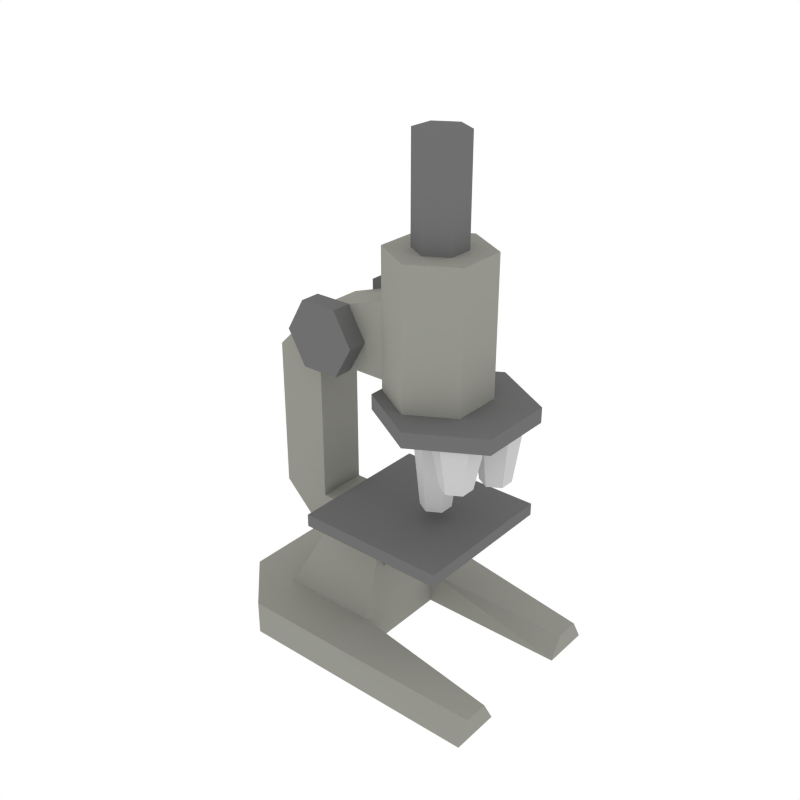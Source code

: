# Source: microscope__.blend  (saved by Blender 2.79.0; exported with 4.5.12 LTS)
import bpy
from mathutils import Matrix  # noqa: F401  (used for matrix-valued properties, if any)

bpy.ops.wm.read_factory_settings(use_empty=True)
scene = bpy.context.scene
scene.name = 'Scene'

# ---- collections
col_collection_1 = bpy.data.collections.new('Collection 1'); scene.collection.children.link(col_collection_1)

# ---- materials (node trees are filled in below, after node groups)
mat_plastic_dull_bl = bpy.data.materials.new('plastic_dull_bl')
mat_plastic_dull_bl.alpha_threshold = 0.0
mat_plastic_dull_bl.use_transparent_shadow = False
mat_plastic_dull_bl.diffuse_color = (0.1607, 0.1607, 0.1607, 1.0)
mat_plastic_dull_bl.specular_color = (0.7111, 0.7111, 0.7111)
mat_plastic_dull_bl.roughness = 0.5
mat_plastic_dull_bl.specular_intensity = 0.3154
mat_plastic_dull_bl.line_color = (0.0, 0.0, 0.0, 1.0)
mat_material_001 = bpy.data.materials.new('Material.001')
mat_material_001.alpha_threshold = 0.0
mat_material_001.use_transparent_shadow = False
mat_material_001.preview_render_type = 'FLAT'
mat_material_001.diffuse_color = (0.5793, 0.5793, 0.5793, 1.0)
mat_material_001.roughness = 0.5
mat_material_001.line_color = (0.0, 0.0, 0.0, 1.0)
mat_bronze_voronoi = bpy.data.materials.new('Bronze Voronoi')
mat_bronze_voronoi.alpha_threshold = 0.0
mat_bronze_voronoi.use_transparent_shadow = False
mat_bronze_voronoi.diffuse_color = (0.3031, 0.3032, 0.2706, 1.0)
mat_bronze_voronoi.specular_color = (0.9856, 0.9734, 0.9)
mat_bronze_voronoi.roughness = 1.5
mat_bronze_voronoi.specular_intensity = 0.8
mat_bronze_voronoi.line_color = (0.0, 0.0, 0.0, 1.0)

# ---- material node trees

# ---- world
world_world = bpy.data.worlds.new('World'); scene.world = world_world
world_world.color = (1.0, 1.0, 1.0)
world_world.use_sun_shadow = False
world_world.sun_shadow_jitter_overblur = 0.0
world_world.cycles.sampling_method = 'NONE'
world_world.cycles.sample_map_resolution = 256

# ---- meshes
me_cylinder_008 = bpy.data.meshes.new('Cylinder.008')
me_cylinder_008.from_pydata([(-1.511, 1.0, 3.467), (-1.511, 1.0, 3.667), (-0.6447, 0.5, 3.467), (-0.6447, 0.5, 3.667), (-0.6447, -0.5, 3.467), (-0.6447, -0.5, 3.667), (-1.511, -1.0, 3.467), (-1.511, -1.0, 3.667), (-2.377, -0.5, 3.467), (-2.377, -0.5, 3.667), (-2.377, 0.5, 3.467), (-2.377, 0.5, 3.667)], [], [(0, 1, 3, 2), (2, 3, 5, 4), (4, 5, 7, 6), (6, 7, 9, 8), (3, 1, 11, 9, 7, 5), (10, 11, 1, 0), (8, 9, 11, 10), (0, 2, 4, 6, 8, 10)])
me_cylinder_008.materials.append(mat_plastic_dull_bl)
me_cylinder_008.use_remesh_preserve_volume = False
me_cylinder_008.use_remesh_preserve_attributes = False
me_cylinder_008.use_mirror_vertex_groups = False
me_cylinder_008.update()
me_cylinder_007 = bpy.data.meshes.new('Cylinder.007')
me_cylinder_007.from_pydata([(-5.532, -0.6, 2.533), (-5.532, -0.2, 3.467), (-5.012, -0.9, 2.533), (-4.666, -0.7, 3.467), (-5.012, -1.5, 2.533), (-4.666, -1.7, 3.467), (-5.532, -1.8, 2.533), (-5.532, -2.2, 3.467), (-6.052, -1.5, 2.533), (-6.398, -1.7, 3.467), (-6.052, -0.9, 2.533), (-6.398, -0.7, 3.467)], [], [(0, 1, 3, 2), (2, 3, 5, 4), (4, 5, 7, 6), (6, 7, 9, 8), (10, 11, 1, 0), (8, 9, 11, 10), (0, 2, 4, 6, 8, 10)])
me_cylinder_007.materials.append(mat_material_001)
me_cylinder_007.use_remesh_preserve_volume = False
me_cylinder_007.use_remesh_preserve_attributes = False
me_cylinder_007.use_mirror_vertex_groups = False
me_cylinder_007.update()
me_cylinder_006 = bpy.data.meshes.new('Cylinder.006')
me_cylinder_006.from_pydata([(-5.532, 1.8, 2.8), (-5.532, 2.2, 3.467), (-5.012, 1.5, 2.8), (-4.666, 1.7, 3.467), (-5.012, 0.9, 2.8), (-4.666, 0.7, 3.467), (-5.532, 0.6, 2.8), (-5.532, 0.2, 3.467), (-6.052, 0.9, 2.8), (-6.398, 0.7, 3.467), (-6.052, 1.5, 2.8), (-6.398, 1.7, 3.467)], [], [(0, 1, 3, 2), (2, 3, 5, 4), (4, 5, 7, 6), (6, 7, 9, 8), (10, 11, 1, 0), (8, 9, 11, 10), (0, 2, 4, 6, 8, 10)])
me_cylinder_006.materials.append(mat_material_001)
me_cylinder_006.use_remesh_preserve_volume = False
me_cylinder_006.use_remesh_preserve_attributes = False
me_cylinder_006.use_mirror_vertex_groups = False
me_cylinder_006.update()
me_cylinder_005 = bpy.data.meshes.new('Cylinder.005')
me_cylinder_005.from_pydata([(-0.7321, -12.6, -0.6), (-0.7321, -12.6, -0.3333), (0.134, -13.1, -0.6), (0.134, -13.1, -0.3333), (0.134, -14.1, -0.6), (0.134, -14.1, -0.3333), (-0.7321, -14.6, -0.6), (-0.7321, -14.6, -0.3333), (-1.598, -14.1, -0.6), (-1.598, -14.1, -0.3333), (-1.598, -13.1, -0.6), (-1.598, -13.1, -0.3333)], [], [(0, 1, 3, 2), (2, 3, 5, 4), (4, 5, 7, 6), (6, 7, 9, 8), (3, 1, 11, 9, 7, 5), (10, 11, 1, 0), (8, 9, 11, 10), (0, 2, 4, 6, 8, 10)])
me_cylinder_005.materials.append(mat_plastic_dull_bl)
me_cylinder_005.use_remesh_preserve_volume = False
me_cylinder_005.use_remesh_preserve_attributes = False
me_cylinder_005.use_mirror_vertex_groups = False
me_cylinder_005.update()
me_cylinder_004 = bpy.data.meshes.new('Cylinder.004')
me_cylinder_004.from_pydata([(-8.4, 0.8214, 0.3333), (-8.4, 0.8214, 0.6), (-7.534, 0.3214, 0.3333), (-7.534, 0.3214, 0.6), (-7.534, -0.6786, 0.3333), (-7.534, -0.6786, 0.6), (-8.4, -1.179, 0.3333), (-8.4, -1.179, 0.6), (-9.266, -0.6786, 0.3333), (-9.266, -0.6786, 0.6), (-9.266, 0.3214, 0.3333), (-9.266, 0.3214, 0.6)], [], [(0, 1, 3, 2), (2, 3, 5, 4), (4, 5, 7, 6), (6, 7, 9, 8), (3, 1, 11, 9, 7, 5), (10, 11, 1, 0), (8, 9, 11, 10), (0, 2, 4, 6, 8, 10)])
me_cylinder_004.materials.append(mat_plastic_dull_bl)
me_cylinder_004.use_remesh_preserve_volume = False
me_cylinder_004.use_remesh_preserve_attributes = False
me_cylinder_004.use_mirror_vertex_groups = False
me_cylinder_004.update()
me_cube_003 = bpy.data.meshes.new('Cube.003')
me_cube_003.from_pydata([(-1.0, 0.5, 1.7), (-1.0, -0.5, 1.7), (-2.0, -0.5, 2.7), (-2.0, 0.5, 2.7), (-1.0, 0.5, 2.7), (-1.0, -0.5, 2.7)], [], [(0, 3, 4), (1, 2, 3, 0), (5, 2, 1)])
me_cube_003.materials.append(mat_plastic_dull_bl)
me_cube_003.use_remesh_preserve_volume = False
me_cube_003.use_remesh_preserve_attributes = False
me_cube_003.use_mirror_vertex_groups = False
me_cube_003.update()
me_cylinder_003 = bpy.data.meshes.new('Cylinder.003')
me_cylinder_003.from_pydata([(-3.732, 0.6, 2.133), (-3.732, 1.0, 3.467), (-3.212, 0.3, 2.133), (-2.866, 0.5, 3.467), (-3.212, -0.3, 2.133), (-2.866, -0.5, 3.467), (-3.732, -0.6, 2.133), (-3.732, -1.0, 3.467), (-4.252, -0.3, 2.133), (-4.598, -0.5, 3.467), (-4.252, 0.3, 2.133), (-4.598, 0.5, 3.467)], [], [(0, 1, 3, 2), (2, 3, 5, 4), (4, 5, 7, 6), (6, 7, 9, 8), (10, 11, 1, 0), (8, 9, 11, 10), (0, 2, 4, 6, 8, 10)])
me_cylinder_003.materials.append(mat_material_001)
me_cylinder_003.use_remesh_preserve_volume = False
me_cylinder_003.use_remesh_preserve_attributes = False
me_cylinder_003.use_mirror_vertex_groups = False
me_cylinder_003.update()
me_cylinder_002 = bpy.data.meshes.new('Cylinder.002')
me_cylinder_002.from_pydata([(-3.732, 1.0, 5.467), (-3.732, 1.0, 6.8), (-2.866, 0.5, 5.467), (-2.866, 0.5, 6.8), (-2.866, -0.5, 5.467), (-2.866, -0.5, 6.8), (-3.732, -1.0, 5.467), (-3.732, -1.0, 6.8), (-4.598, -0.5, 5.467), (-4.598, -0.5, 6.8), (-4.598, 0.5, 5.467), (-4.598, 0.5, 6.8)], [], [(0, 1, 3, 2), (2, 3, 5, 4), (4, 5, 7, 6), (6, 7, 9, 8), (3, 1, 11, 9, 7, 5), (10, 11, 1, 0), (8, 9, 11, 10)])
me_cylinder_002.materials.append(mat_plastic_dull_bl)
me_cylinder_002.use_remesh_preserve_volume = False
me_cylinder_002.use_remesh_preserve_attributes = False
me_cylinder_002.use_mirror_vertex_groups = False
me_cylinder_002.update()
me_cylinder_001 = bpy.data.meshes.new('Cylinder.001')
me_cylinder_001.from_pydata([(-1.866, 1.0, 3.667), (-1.866, 1.0, 5.467), (-1.0, 0.5, 3.667), (-1.0, 0.5, 5.467), (-1.0, -0.5, 3.667), (-1.0, -0.5, 5.467), (-1.866, -1.0, 3.667), (-1.866, -1.0, 5.467), (-2.732, -0.5, 3.667), (-2.732, -0.5, 5.467), (-2.732, 0.5, 3.667), (-2.732, 0.5, 5.467)], [], [(0, 1, 3, 2), (2, 3, 5, 4), (4, 5, 7, 6), (6, 7, 9, 8), (3, 1, 11, 9, 7, 5), (10, 11, 1, 0), (8, 9, 11, 10)])
me_cylinder_001.materials.append(mat_bronze_voronoi)
me_cylinder_001.use_remesh_preserve_volume = False
me_cylinder_001.use_remesh_preserve_attributes = False
me_cylinder_001.use_mirror_vertex_groups = False
me_cylinder_001.update()
me_cube_002 = bpy.data.meshes.new('Cube.002')
me_cube_002.from_pydata([(-3.0, -1.5, 2.7), (-3.0, 1.5, 2.7), (0.0, 1.5, 2.7), (0.0, -1.5, 2.7), (-3.0, -1.5, 2.95), (-3.0, 1.5, 2.95), (0.0, 1.5, 2.95), (0.0, -1.5, 2.95)], [], [(4, 5, 1, 0), (5, 6, 2, 1), (6, 7, 3, 2), (7, 4, 0, 3), (0, 1, 2, 3), (7, 6, 5, 4)])
me_cube_002.materials.append(mat_plastic_dull_bl)
me_cube_002.use_remesh_preserve_volume = False
me_cube_002.use_remesh_preserve_attributes = False
me_cube_002.use_mirror_vertex_groups = False
me_cube_002.update()
me_cube_001 = bpy.data.meshes.new('Cube.001')
me_cube_001.from_pydata([(-2.0, -1.0, 3.4), (-2.0, 1.0, 3.4), (1.0, 1.0, 3.4), (1.0, -1.0, 3.4), (-2.0, -1.0, 5.4), (-2.0, 1.0, 5.4), (1.0, 1.0, 5.4), (1.0, -1.0, 5.4), (3.0, 1.0, 5.4), (3.0, -1.0, 5.4), (1.0, 1.0, 11.4), (1.0, -1.0, 11.4), (3.0, 1.0, 11.4), (3.0, -1.0, 11.4), (1.0, 1.0, 13.4), (1.0, -1.0, 13.4), (-2.0, 1.0, 11.4), (-2.0, -1.0, 11.4), (-2.0, 1.0, 14.4), (-2.0, -1.0, 14.4)], [], [(5, 6, 2, 1), (12, 13, 9, 8), (7, 4, 0, 3), (0, 1, 2, 3), (7, 6, 5, 4), (12, 14, 15, 13), (15, 11, 13), (14, 12, 10), (8, 6, 10, 12), (6, 7, 11, 10), (7, 9, 13, 11), (6, 8, 2), (9, 3, 2, 8), (9, 7, 3), (16, 18, 14, 10), (18, 19, 15, 14), (19, 17, 11, 15), (10, 11, 17, 16)])
me_cube_001.materials.append(mat_bronze_voronoi)
me_cube_001.use_remesh_preserve_volume = False
me_cube_001.use_remesh_preserve_attributes = False
me_cube_001.use_mirror_vertex_groups = False
me_cube_001.update()
me_cube = bpy.data.meshes.new('Cube')
me_cube.from_pydata([(-1.0, -1.0, 0.0), (-1.0, 1.0, 0.0), (1.0, 1.0, 0.0), (1.0, -1.0, 0.0), (-1.0, -1.0, 0.7), (-1.0, 1.0, 0.7), (1.0, 1.0, 0.7), (1.0, -1.0, 0.7), (-1.0, -2.0, 0.0), (1.0, -2.0, 0.0), (-1.0, -2.0, 0.7), (1.0, -2.0, 0.7), (-1.0, 2.0, 0.0), (1.0, 2.0, 0.0), (-1.0, 2.0, 0.7), (1.0, 2.0, 0.7), (-4.0, -1.0, 0.0), (-4.0, 1.0, 0.0), (-4.0, -1.25, 0.45), (-4.0, 1.25, 0.45), (-4.0, -2.0, 0.0), (-4.0, -1.75, 0.45), (-4.0, 2.0, 0.0), (-4.0, 1.75, 0.45), (2.0, 1.0, 0.0), (2.0, -1.0, 0.0), (2.0, 1.0, 0.7), (2.0, -1.0, 0.7), (-1.0, -0.5, 2.7), (-1.0, 0.5, 2.7), (0.0, 0.5, 2.7), (0.0, -0.5, 2.7)], [], [(4, 5, 1, 0), (5, 6, 15, 14), (7, 4, 10, 11), (0, 1, 2, 3), (31, 28, 4, 7), (11, 10, 8, 9), (12, 1, 17, 22), (0, 3, 9, 8), (6, 7, 27, 26), (14, 15, 13, 12), (18, 21, 10, 4), (2, 1, 12, 13), (20, 21, 18, 16), (23, 22, 17, 19), (8, 10, 21, 20), (23, 19, 5, 14), (19, 17, 1, 5), (0, 8, 20, 16), (14, 12, 22, 23), (16, 18, 4, 0), (26, 27, 25, 24), (3, 25, 9), (24, 2, 13), (15, 26, 24, 13), (15, 6, 26), (3, 2, 24, 25), (11, 27, 7), (27, 11, 9, 25), (31, 30, 29, 28), (30, 31, 7, 6), (28, 29, 5, 4), (29, 30, 6, 5)])
me_cube.materials.append(mat_bronze_voronoi)
me_cube.use_remesh_preserve_volume = False
me_cube.use_remesh_preserve_attributes = False
me_cube.use_mirror_vertex_groups = False
me_cube.update()

# ---- objects
ob_cylinder_007 = bpy.data.objects.new('Cylinder.007', me_cylinder_008)
ob_cylinder_006 = bpy.data.objects.new('Cylinder.006', me_cylinder_007)
ob_cylinder_005 = bpy.data.objects.new('Cylinder.005', me_cylinder_006)
ob_cylinder_004 = bpy.data.objects.new('Cylinder.004', me_cylinder_005)
ob_cylinder_003 = bpy.data.objects.new('Cylinder.003', me_cylinder_004)
ob_cube_003 = bpy.data.objects.new('Cube.003', me_cube_003)
ob_cylinder_002 = bpy.data.objects.new('Cylinder.002', me_cylinder_003)
ob_cylinder_001 = bpy.data.objects.new('Cylinder.001', me_cylinder_002)
ob_cylinder = bpy.data.objects.new('Cylinder', me_cylinder_001)
ob_cube_002 = bpy.data.objects.new('Cube.002', me_cube_002)
ob_cube_001 = bpy.data.objects.new('Cube.001', me_cube_001)
ob_cube = bpy.data.objects.new('Cube', me_cube)

# ---- transforms, parenting, visibility, modifiers, constraints
ob_cylinder_007.location = (-2.483e-09, 1.987e-08, -9.537e-07)
ob_cylinder_007.rotation_euler = (-4.5e-15, 5.96e-08, 3.142)
ob_cylinder_007.scale = (1.5, 1.5, 1.5)
ob_cylinder_007.lineart.crease_threshold = 0.0
ob_cylinder_006.location = (-2.484e-09, 1.987e-08, 0.0)
ob_cylinder_006.rotation_euler = (-4.5e-15, 5.96e-08, 3.142)
ob_cylinder_006.scale = (0.5, 0.5, 1.5)
ob_cylinder_006.lineart.crease_threshold = 0.0
ob_cylinder_005.location = (-2.484e-09, 1.987e-08, 0.0)
ob_cylinder_005.rotation_euler = (-4.5e-15, 5.96e-08, 3.142)
ob_cylinder_005.scale = (0.5, 0.5, 1.5)
ob_cylinder_005.lineart.crease_threshold = 0.0
ob_cylinder_004.location = (-2.484e-09, 1.987e-08, 0.0)
ob_cylinder_004.rotation_euler = (-1.571, 5.96e-08, 3.142)
ob_cylinder_004.scale = (0.5, 0.5, 1.5)
ob_cylinder_004.lineart.crease_threshold = 0.0
ob_cylinder_003.location = (1.242e-08, -9.934e-08, 0.0)
ob_cylinder_003.rotation_euler = (-4.712, 1.571, 0.0)
ob_cylinder_003.scale = (0.75, 0.75, 1.5)
ob_cylinder_003.lineart.crease_threshold = 0.0
ob_cube_003.location = (-2.484e-09, 1.987e-08, 0.0)
ob_cube_003.rotation_euler = (-4.5e-15, 5.96e-08, 3.142)
ob_cube_003.lineart.crease_threshold = 0.0
ob_cylinder_002.location = (-2.484e-09, 1.987e-08, 0.0)
ob_cylinder_002.rotation_euler = (-4.5e-15, 5.96e-08, 3.142)
ob_cylinder_002.scale = (0.5, 0.5, 1.5)
ob_cylinder_002.lineart.crease_threshold = 0.0
ob_cylinder_001.location = (-2.484e-09, 1.987e-08, 9.537e-07)
ob_cylinder_001.rotation_euler = (-4.5e-15, 5.96e-08, 3.142)
ob_cylinder_001.scale = (0.5, 0.5, 1.5)
ob_cylinder_001.lineart.crease_threshold = 0.0
ob_cylinder.location = (-2.484e-09, 1.987e-08, 4.768e-07)
ob_cylinder.rotation_euler = (-4.5e-15, 5.96e-08, 3.142)
ob_cylinder.scale = (1.0, 1.0, 1.5)
ob_cylinder.lineart.crease_threshold = 0.0
ob_cube_002.location = (-2.484e-09, 1.987e-08, 0.0)
ob_cube_002.rotation_euler = (-4.5e-15, 5.96e-08, 3.142)
ob_cube_002.lineart.crease_threshold = 0.0
ob_cube_001.location = (-2.484e-09, 1.987e-08, 0.0)
ob_cube_001.rotation_euler = (-4.5e-15, 5.96e-08, 3.142)
ob_cube_001.scale = (0.5, 0.5, 0.5)
ob_cube_001.lineart.crease_threshold = 0.0
ob_cube.location = (-2.484e-09, 1.987e-08, 0.0)
ob_cube.rotation_euler = (-4.5e-15, 5.96e-08, 3.142)
ob_cube.lineart.crease_threshold = 0.0

# ---- collection membership
col_collection_1.objects.link(ob_cylinder_007)
col_collection_1.objects.link(ob_cylinder_006)
col_collection_1.objects.link(ob_cylinder_005)
col_collection_1.objects.link(ob_cylinder_004)
col_collection_1.objects.link(ob_cylinder_003)
col_collection_1.objects.link(ob_cube_003)
col_collection_1.objects.link(ob_cylinder_002)
col_collection_1.objects.link(ob_cylinder_001)
col_collection_1.objects.link(ob_cylinder)
col_collection_1.objects.link(ob_cube_002)
col_collection_1.objects.link(ob_cube_001)
col_collection_1.objects.link(ob_cube)

# ---- scene / render settings (as saved in the file)
scene.frame_start = 1; scene.frame_end = 250; scene.frame_set(1)
scene.render.engine = 'BLENDER_EEVEE_NEXT'
scene.render.image_settings.color_mode = 'RGB'
scene.render.image_settings.compression = 90
scene.render.resolution_x = 512
scene.render.resolution_y = 512
scene.render.dither_intensity = 0.0
scene.render.bake_margin = 2
scene.render.bake_bias = 0.0
scene.cycles.use_denoising = False
scene.cycles.samples = 10
scene.cycles.sampling_pattern = 'TABULATED_SOBOL'
scene.cycles.light_sampling_threshold = 0.0
scene.cycles.use_adaptive_sampling = False
scene.cycles.use_light_tree = False
scene.cycles.blur_glossy = 0.0
scene.cycles.volume_bounces = 1
scene.cycles.pixel_filter_type = 'GAUSSIAN'
scene.cycles.sample_clamp_indirect = 0.0
scene.view_settings.view_transform = 'Standard'
bpy.context.view_layer.update()

# ---- added for rendering (the .blend has no active camera): camera
cam_auto = bpy.data.cameras.new('AutoCamera')
cam_auto.lens = 50.0
cam_auto.sensor_width = 36.0
cam_auto.clip_end = 1000.0
ob_auto_camera = bpy.data.objects.new('AutoCamera', cam_auto)
scene.collection.objects.link(ob_auto_camera)
ob_auto_camera.location = (12.5575, -13.869, 14.346)
ob_auto_camera.rotation_euler = (1.09748, -7.21219e-08, 0.694738)
scene.camera = ob_auto_camera
bpy.context.view_layer.update()
